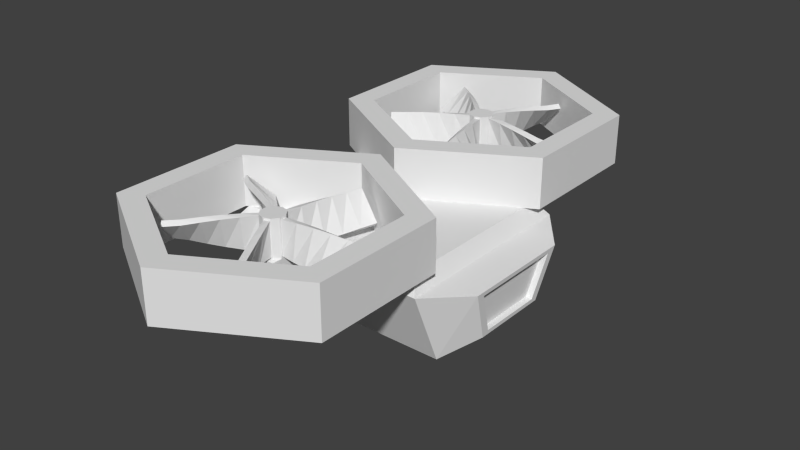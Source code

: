 # Source: Drone.blend  (saved by Blender 2.76.0; exported with 4.5.12 LTS)
import bpy
from mathutils import Matrix  # noqa: F401  (used for matrix-valued properties, if any)

bpy.ops.wm.read_factory_settings(use_empty=True)
scene = bpy.context.scene
scene.name = 'Scene'

# ---- collections
col_collection_1 = bpy.data.collections.new('Collection 1'); scene.collection.children.link(col_collection_1)

# ---- world
world_world = bpy.data.worlds.new('World'); scene.world = world_world
world_world.color = (0.05088, 0.05088, 0.05088)
world_world.use_sun_shadow = False
world_world.sun_shadow_jitter_overblur = 0.0
world_world.cycles.sampling_method = 'MANUAL'
world_world.cycles.sample_map_resolution = 256

# ---- meshes
me_cylinder_003 = bpy.data.meshes.new('Cylinder.003')
me_cylinder_003.from_pydata([(0.03236, 0.05263, 0.008619), (0.1324, 0.05222, 0.01082), (0.1825, -0.04037, -0.03485), (0.1825, -0.04938, -0.02015), (0.1825, 0.04037, 0.03485), (0.2325, 0.04488, 0.02882), (0.2325, -0.04488, -0.02882), (0.2325, 0.03334, 0.04163), (0.2825, -0.02959, -0.04437), (0.2825, -0.04219, -0.03262), (0.0182, -0.05263, 0.02811), (0.0182, 0.05263, 0.02811), (0.001802, 0.05263, 0.03344), (0.0244, 0.05332, 0.07871), (0.02652, -0.05332, 0.07802), (0.06652, -0.04604, 0.1176), (0.03063, 0.05222, 0.1293), (0.05121, -0.05222, 0.1226), (0.01533, 0.04604, 0.1343), (0.07555, -0.04938, 0.1673), (0.02324, 0.04037, 0.1843), (0.04444, 0.04488, 0.23), (0.05629, 0.04219, 0.2788), (0.1183, -0.04219, 0.2586), (-0.02111, -0.05263, 0.02599), (-0.02111, 0.05263, 0.02599), (-0.03125, -0.05263, 0.01205), (-0.03125, 0.05263, 0.01205), (-0.07728, 0.05018, 0.03381), (-0.09132, -0.04604, 0.09961), (-0.1135, 0.05222, 0.06909), (-0.1595, 0.04938, 0.09094), (-0.1358, -0.04938, 0.1236), (-0.1681, 0.04037, 0.07905), (-0.1636, -0.03334, 0.1703), (-0.2126, 0.03334, 0.103), (-0.2025, -0.02959, 0.202), (-0.2477, 0.04219, 0.1397), (-0.2547, 0.02959, 0.1302), (-0.03125, 0.05263, -0.01205), (-0.066, 0.05332, -0.04933), (-0.06731, -0.05332, -0.04753), (-0.123, -0.04604, -0.05607), (-0.09132, 0.04604, -0.09961), (-0.1681, -0.04037, -0.07905), (-0.1358, 0.04938, -0.1236), (-0.1595, -0.04938, -0.09094), (-0.2126, -0.03334, -0.103), (-0.1712, 0.04488, -0.16), (-0.205, -0.04488, -0.1133), (-0.1636, 0.03334, -0.1703), (-0.2547, -0.02959, -0.1302), (-0.2094, 0.04219, -0.1925), (-0.2477, -0.04219, -0.1397), (-0.2025, 0.02959, -0.202), (0.001802, -0.05263, -0.03344), (0.001802, 0.05263, -0.03344), (0.0182, 0.05263, -0.02811), (0.008278, -0.05018, -0.08394), (0.02652, 0.05332, -0.07802), (0.01533, -0.04604, -0.1343), (0.08953, 0.04037, -0.1628), (0.04444, -0.04488, -0.23), (0.04511, -0.02959, -0.2824), (0.1183, 0.04219, -0.2586), (0.05629, -0.04219, -0.2788), (3.118e-08, 0.05876, 0.03742), (0.03559, -0.05876, 0.01156), (0.03559, 0.05876, 0.01156), (0.03559, 0.05876, -0.01156), (2.791e-08, -0.05876, -0.03742), (2.791e-08, 0.05876, -0.03742), (-0.022, 0.05876, -0.03028), (-0.03559, -0.05876, 0.01156), (-0.03559, 0.05876, 0.01156), (-0.022, -0.05876, 0.03028), (0.03236, -0.05263, -0.008619), (0.03236, 0.05263, -0.008619), (0.03236, -0.05263, 0.008619), (0.08239, -0.05018, -0.01807), (0.08239, 0.05332, 0.001117), (0.08239, -0.05332, -0.001117), (0.08239, 0.05018, 0.01807), (0.1324, -0.04604, -0.02691), (0.1324, -0.05222, -0.01082), (0.1324, 0.04604, 0.02691), (0.1825, 0.04938, 0.02015), (0.2325, -0.03334, -0.04163), (0.2825, 0.04219, 0.03262), (0.2825, 0.02959, 0.04437), (0.001802, -0.05263, 0.03344), (0.04264, -0.05018, 0.07278), (0.008278, 0.05018, 0.08394), (0.08953, -0.04037, 0.1628), (0.03722, 0.04938, 0.1798), (0.1114, -0.03334, 0.2083), (0.09925, -0.04488, 0.2122), (0.03226, 0.03334, 0.234), (0.1295, -0.02959, 0.255), (0.04511, 0.02959, 0.2824), (-0.05604, -0.05018, 0.06305), (-0.06731, 0.05332, 0.04753), (-0.066, -0.05332, 0.04933), (-0.1008, -0.05222, 0.08659), (-0.123, 0.04604, 0.05607), (-0.1271, -0.04037, 0.1354), (-0.205, 0.04488, 0.1133), (-0.1712, -0.04488, 0.16), (-0.2094, -0.04219, 0.1925), (-0.03125, -0.05263, -0.01205), (-0.02111, -0.05263, -0.02599), (-0.02111, 0.05263, -0.02599), (-0.07728, -0.05018, -0.03381), (-0.05604, 0.05018, -0.06305), (-0.1008, 0.05222, -0.08659), (-0.1135, -0.05222, -0.06909), (-0.1271, 0.04037, -0.1354), (0.0182, -0.05263, -0.02811), (0.0244, -0.05332, -0.07871), (0.04264, 0.05018, -0.07278), (0.05121, 0.05222, -0.1226), (0.03063, -0.05222, -0.1293), (0.06652, 0.04604, -0.1176), (0.02324, -0.04037, -0.1843), (0.07555, 0.04938, -0.1673), (0.03722, -0.04938, -0.1798), (0.03226, -0.03334, -0.234), (0.09925, 0.04488, -0.2122), (0.1114, 0.03334, -0.2083), (0.1295, 0.02959, -0.255), (3.118e-08, -0.05876, 0.03742), (0.022, -0.05876, 0.03028), (0.022, 0.05876, 0.03028), (0.03559, -0.05876, -0.01156), (0.022, -0.05876, -0.03028), (0.022, 0.05876, -0.03028), (-0.022, -0.05876, -0.03028), (-0.03559, -0.05876, -0.01156), (-0.03559, 0.05876, -0.01156), (-0.022, 0.05876, 0.03028)], [], [(4, 3, 6, 7), (18, 17, 19, 20), (25, 24, 26, 27), (44, 47, 49, 46), (47, 51, 53, 49), (52, 51, 47, 48), (50, 49, 53, 54), (48, 47, 44, 45), (52, 48, 50, 54), (53, 51, 52, 54), (59, 58, 55, 56), (80, 79, 76, 77), (76, 79, 81, 78), (79, 83, 84, 81), (82, 81, 84, 85), (127, 126, 123, 124), (119, 118, 121, 122), (77, 76, 78, 0), (0, 78, 81, 82), (80, 77, 0, 82), (1, 80, 82, 85), (85, 84, 3, 4), (83, 2, 3, 84), (2, 87, 6, 3), (87, 8, 9, 6), (88, 8, 87, 5), (86, 1, 85, 4), (7, 6, 9, 89), (5, 86, 4, 7), (5, 87, 2, 86), (1, 83, 79, 80), (88, 5, 7, 89), (9, 8, 88, 89), (86, 2, 83, 1), (11, 10, 90, 12), (12, 90, 14, 92), (13, 91, 10, 11), (10, 91, 14, 90), (13, 11, 12, 92), (16, 13, 92, 18), (15, 93, 19, 17), (93, 95, 96, 19), (95, 98, 23, 96), (22, 98, 95, 21), (94, 16, 18, 20), (97, 96, 23, 99), (21, 94, 20, 97), (20, 19, 96, 97), (21, 95, 93, 94), (91, 15, 17, 14), (16, 15, 91, 13), (22, 21, 97, 99), (23, 98, 22, 99), (94, 93, 15, 16), (92, 14, 17, 18), (27, 26, 102, 28), (101, 100, 24, 25), (24, 100, 102, 26), (101, 25, 27, 28), (30, 101, 28, 104), (104, 103, 32, 33), (29, 105, 32, 103), (105, 34, 107, 32), (34, 36, 108, 107), (37, 36, 34, 106), (31, 30, 104, 33), (35, 107, 108, 38), (106, 31, 33, 35), (33, 32, 107, 35), (106, 34, 105, 31), (100, 29, 103, 102), (30, 29, 100, 101), (37, 106, 35, 38), (108, 36, 37, 38), (31, 105, 29, 30), (28, 102, 103, 104), (39, 109, 110, 111), (111, 110, 41, 113), (40, 112, 109, 39), (109, 112, 41, 110), (40, 39, 111, 113), (114, 40, 113, 43), (43, 115, 46, 116), (42, 44, 46, 115), (45, 114, 43, 116), (48, 45, 116, 50), (116, 46, 49, 50), (112, 42, 115, 41), (114, 42, 112, 40), (45, 44, 42, 114), (113, 41, 115, 43), (56, 55, 117, 57), (57, 117, 118, 119), (55, 58, 118, 117), (59, 56, 57, 119), (120, 59, 119, 122), (122, 121, 125, 61), (60, 123, 125, 121), (123, 126, 62, 125), (126, 63, 65, 62), (64, 63, 126, 127), (124, 120, 122, 61), (128, 62, 65, 129), (127, 124, 61, 128), (61, 125, 62, 128), (58, 60, 121, 118), (120, 60, 58, 59), (64, 127, 128, 129), (65, 63, 64, 129), (124, 123, 60, 120), (130, 131, 132, 66), (131, 67, 68, 132), (67, 133, 69, 68), (133, 134, 135, 69), (134, 70, 71, 135), (70, 136, 72, 71), (136, 137, 138, 72), (137, 73, 74, 138), (132, 68, 69, 135, 71, 72, 138, 74, 139, 66), (75, 130, 66, 139), (73, 75, 139, 74), (130, 75, 73, 137, 136, 70, 134, 133, 67, 131)])
me_cylinder_003.use_remesh_preserve_volume = False
me_cylinder_003.use_remesh_preserve_attributes = False
me_cylinder_003.use_mirror_vertex_groups = False
me_cylinder_003.update()
me_cube_003 = bpy.data.meshes.new('Cube.003')
me_cube_003.from_pydata([(0.4364, -0.1187, -0.2524), (0.4215, -0.2514, -0.1756), (0.4364, -0.1187, 0.2524), (0.4215, -0.2514, 0.1756), (0.4364, -0.1187, 8.703e-09), (0.4215, -0.2514, 1.844e-08)], [], [(0, 4, 5, 1), (2, 3, 5, 4)])
me_cube_003.use_remesh_preserve_volume = False
me_cube_003.use_remesh_preserve_attributes = False
me_cube_003.use_mirror_vertex_groups = False
me_cube_003.update()
me_cube_001 = bpy.data.meshes.new('Cube.001')
me_cube_001.from_pydata([(-0.3236, -0.3264, -0.363), (-0.3236, -0.09389, -0.5218), (0.3538, -0.3264, -0.363), (0.3538, -0.09389, -0.5218), (0.4568, -0.1067, -0.3037), (0.4388, -0.2665, -0.2113), (-0.2873, -0.04603, -0.4568), (0.3229, -0.04603, -0.4568), (0.4552, -0.1202, -0.2524), (0.4403, -0.253, -0.1756), (0.4364, -0.1187, -0.2524), (0.4215, -0.2514, -0.1756), (-0.03398, -0.08248, -0.4581), (-0.03398, -0.05744, -0.4581), (-0.03398, -0.07782, -0.7658), (-0.03398, -0.05744, -0.8303), (0.03567, -0.08248, -0.4581), (0.03567, -0.05744, -0.4581), (0.03567, -0.07782, -0.7658), (0.03567, -0.05744, -0.8303), (-0.03398, -0.05744, -0.6833), (-0.03398, -0.08248, -0.6833), (0.03567, -0.05744, -0.6833), (0.03567, -0.08248, -0.6833), (-0.03398, -0.02648, -0.6833), (-0.03398, -0.02648, -0.8303), (0.03567, -0.02648, -0.8303), (0.03567, -0.02648, -0.6833), (-0.3236, -0.3264, 0.363), (-0.3236, -0.09389, 0.5218), (0.3538, -0.3264, 0.363), (0.3538, -0.09389, 0.5218), (0.4568, -0.1067, 0.3037), (0.4388, -0.2665, 0.2113), (-0.2873, -0.04603, 0.4568), (0.3229, -0.04603, 0.4568), (0.4552, -0.1202, 0.2524), (0.4403, -0.253, 0.1756), (0.4364, -0.1187, 0.2524), (0.4215, -0.2514, 0.1756), (-0.3236, -0.09389, 6.887e-09), (-0.3236, -0.3264, 2.394e-08), (0.3538, -0.09389, 6.887e-09), (0.3538, -0.3264, 2.394e-08), (0.4568, -0.1067, 7.823e-09), (0.4388, -0.2665, 1.955e-08), (-0.2873, -0.04603, 3.377e-09), (0.3229, -0.04603, 3.377e-09), (0.4552, -0.1202, 8.815e-09), (0.4403, -0.253, 1.855e-08), (0.4364, -0.1187, 8.703e-09), (0.4215, -0.2514, 1.844e-08), (-0.03398, -0.08248, 0.4581), (-0.03398, -0.05744, 0.4581), (-0.03398, -0.07782, 0.7658), (-0.03398, -0.05744, 0.8303), (0.03567, -0.08248, 0.4581), (0.03567, -0.05744, 0.4581), (0.03567, -0.07782, 0.7658), (0.03567, -0.05744, 0.8303), (-0.03398, -0.05744, 0.6833), (-0.03398, -0.08248, 0.6833), (0.03567, -0.05744, 0.6833), (0.03567, -0.08248, 0.6833), (-0.03398, -0.02648, 0.6833), (-0.03398, -0.02648, 0.8303), (0.03567, -0.02648, 0.8303), (0.03567, -0.02648, 0.6833)], [], [(40, 1, 0, 41), (1, 3, 2, 0), (41, 0, 2, 43), (42, 3, 7, 47), (43, 2, 5, 45), (2, 3, 4, 5), (47, 7, 6, 46), (3, 1, 6, 7), (49, 9, 11, 51), (5, 4, 8, 9), (45, 5, 9, 49), (9, 8, 10, 11), (8, 48, 50, 10), (4, 44, 48, 8), (1, 40, 46, 6), (3, 42, 44, 4), (20, 15, 14, 21), (15, 19, 18, 14), (22, 17, 16, 23), (17, 13, 12, 16), (21, 14, 18, 23), (20, 22, 27, 24), (17, 22, 20, 13), (12, 21, 23, 16), (19, 22, 23, 18), (13, 20, 21, 12), (27, 26, 25, 24), (22, 19, 26, 27), (15, 20, 24, 25), (19, 15, 25, 26), (40, 41, 28, 29), (29, 28, 30, 31), (41, 43, 30, 28), (42, 47, 35, 31), (43, 45, 33, 30), (30, 33, 32, 31), (47, 46, 34, 35), (31, 35, 34, 29), (49, 51, 39, 37), (33, 37, 36, 32), (45, 49, 37, 33), (37, 39, 38, 36), (36, 38, 50, 48), (32, 36, 48, 44), (29, 34, 46, 40), (31, 32, 44, 42), (60, 61, 54, 55), (55, 54, 58, 59), (62, 63, 56, 57), (57, 56, 52, 53), (61, 63, 58, 54), (60, 64, 67, 62), (57, 53, 60, 62), (52, 56, 63, 61), (59, 58, 63, 62), (53, 52, 61, 60), (67, 64, 65, 66), (62, 67, 66, 59), (55, 65, 64, 60), (59, 66, 65, 55)])
me_cube_001.use_remesh_preserve_volume = False
me_cube_001.use_remesh_preserve_attributes = False
me_cube_001.use_mirror_vertex_groups = False
me_cube_001.update()
me_cylinder_001 = bpy.data.meshes.new('Cylinder.001')
me_cylinder_001.from_pydata([(0.03236, -0.05263, 0.008619), (0.03236, 0.05263, 0.008619), (0.08239, 0.05332, -0.001117), (0.08239, 0.05018, -0.01807), (0.1324, -0.04604, 0.02691), (0.1825, -0.04037, 0.03485), (0.2325, -0.03334, 0.04163), (0.2325, -0.04488, 0.02882), (0.2325, 0.03334, -0.04163), (0.2825, -0.02959, 0.04437), (0.2825, 0.04219, -0.03262), (0.2825, 0.02959, -0.04437), (0.0182, -0.05263, -0.02811), (0.0182, 0.05263, -0.02811), (0.001802, -0.05263, -0.03344), (0.001802, 0.05263, -0.03344), (0.03063, 0.05222, -0.1293), (0.05121, -0.05222, -0.1226), (0.03722, 0.04938, -0.1798), (0.07555, -0.04938, -0.1673), (0.02324, 0.04037, -0.1843), (0.09925, -0.04488, -0.2122), (-0.02111, -0.05263, -0.02599), (-0.02111, 0.05263, -0.02599), (-0.06731, 0.05332, -0.04753), (-0.09132, -0.04604, -0.09961), (-0.1008, -0.05222, -0.08659), (-0.1636, -0.03334, -0.1703), (-0.205, 0.04488, -0.1133), (-0.2477, 0.04219, -0.1397), (-0.03125, 0.05263, 0.01205), (-0.02111, -0.05263, 0.02599), (-0.06731, -0.05332, 0.04753), (-0.123, -0.04604, 0.05607), (-0.1008, 0.05222, 0.08659), (-0.09132, 0.04604, 0.09961), (-0.1358, 0.04938, 0.1236), (-0.2126, -0.03334, 0.103), (-0.1712, 0.04488, 0.16), (-0.2547, -0.02959, 0.1302), (-0.2094, 0.04219, 0.1925), (-0.2477, -0.04219, 0.1397), (0.001802, -0.05263, 0.03344), (0.001802, 0.05263, 0.03344), (0.0182, -0.05263, 0.02811), (0.0182, 0.05263, 0.02811), (0.008278, -0.05018, 0.08394), (0.01533, -0.04604, 0.1343), (0.05121, 0.05222, 0.1226), (0.02324, -0.04037, 0.1843), (0.03722, -0.04938, 0.1798), (0.08953, 0.04037, 0.1628), (0.03226, -0.03334, 0.234), (0.09925, 0.04488, 0.2122), (0.04444, -0.04488, 0.23), (0.1114, 0.03334, 0.2083), (0.04511, -0.02959, 0.2824), (0.1183, 0.04219, 0.2586), (0.05629, -0.04219, 0.2788), (0.03559, -0.05876, -0.01156), (0.03559, 0.05876, -0.01156), (-0.03559, -0.05876, 0.01156), (-0.03559, 0.05876, 0.01156), (-0.03559, -0.05876, -0.01156), (-0.03559, 0.05876, -0.01156), (-0.022, -0.05876, -0.03028), (-0.022, 0.05876, -0.03028), (0.03236, -0.05263, -0.008619), (0.03236, 0.05263, -0.008619), (0.08239, -0.05018, 0.01807), (0.08239, -0.05332, 0.001117), (0.1324, 0.05222, -0.01082), (0.1324, -0.05222, 0.01082), (0.1324, 0.04604, -0.02691), (0.1825, 0.04938, -0.02015), (0.1825, -0.04938, 0.02015), (0.1825, 0.04037, -0.03485), (0.2325, 0.04488, -0.02882), (0.2825, -0.04219, 0.03262), (0.04264, -0.05018, -0.07278), (0.0244, 0.05332, -0.07871), (0.02652, -0.05332, -0.07802), (0.008278, 0.05018, -0.08394), (0.06652, -0.04604, -0.1176), (0.01533, 0.04604, -0.1343), (0.08953, -0.04037, -0.1628), (0.1114, -0.03334, -0.2083), (0.04444, 0.04488, -0.23), (0.03226, 0.03334, -0.234), (0.1295, -0.02959, -0.255), (0.05629, 0.04219, -0.2788), (0.1183, -0.04219, -0.2586), (0.04511, 0.02959, -0.2824), (-0.03125, -0.05263, -0.01205), (-0.03125, 0.05263, -0.01205), (-0.05604, -0.05018, -0.06305), (-0.066, -0.05332, -0.04933), (-0.07728, 0.05018, -0.03381), (-0.1135, 0.05222, -0.06909), (-0.123, 0.04604, -0.05607), (-0.1271, -0.04037, -0.1354), (-0.1595, 0.04938, -0.09094), (-0.1358, -0.04938, -0.1236), (-0.1681, 0.04037, -0.07905), (-0.1712, -0.04488, -0.16), (-0.2126, 0.03334, -0.103), (-0.2025, -0.02959, -0.202), (-0.2094, -0.04219, -0.1925), (-0.2547, 0.02959, -0.1302), (-0.03125, -0.05263, 0.01205), (-0.02111, 0.05263, 0.02599), (-0.07728, -0.05018, 0.03381), (-0.066, 0.05332, 0.04933), (-0.05604, 0.05018, 0.06305), (-0.1135, -0.05222, 0.06909), (-0.1681, -0.04037, 0.07905), (-0.1595, -0.04938, 0.09094), (-0.1271, 0.04037, 0.1354), (-0.205, -0.04488, 0.1133), (-0.1636, 0.03334, 0.1703), (-0.2025, 0.02959, 0.202), (0.02652, 0.05332, 0.07802), (0.0244, -0.05332, 0.07871), (0.04264, 0.05018, 0.07278), (0.03063, -0.05222, 0.1293), (0.06652, 0.04604, 0.1176), (0.07555, 0.04938, 0.1673), (0.1295, 0.02959, 0.255), (3.118e-08, -0.05876, -0.03742), (3.118e-08, 0.05876, -0.03742), (0.022, -0.05876, -0.03028), (0.022, 0.05876, -0.03028), (0.03559, -0.05876, 0.01156), (0.03559, 0.05876, 0.01156), (0.022, -0.05876, 0.03028), (0.022, 0.05876, 0.03028), (2.791e-08, -0.05876, 0.03742), (2.791e-08, 0.05876, 0.03742), (-0.022, -0.05876, 0.03028), (-0.022, 0.05876, 0.03028)], [], [(13, 15, 14, 12), (40, 38, 37, 39), (43, 45, 44, 42), (49, 50, 54, 52), (52, 54, 58, 56), (57, 53, 52, 56), (51, 55, 54, 50), (61, 62, 64, 63), (63, 64, 66, 65), (73, 76, 75, 72), (74, 76, 73, 71), (90, 87, 86, 89), (90, 92, 88, 87), (91, 92, 90, 89), (94, 97, 96, 93), (101, 103, 99, 98), (105, 108, 107, 104), (103, 105, 104, 102), (117, 119, 118, 116), (123, 125, 124, 122), (128, 129, 131, 130), (132, 133, 135, 134), (134, 135, 137, 136), (136, 137, 139, 138), (1, 68, 67, 0), (68, 3, 70, 67), (2, 1, 0, 69), (0, 67, 70, 69), (2, 3, 68, 1), (71, 73, 3, 2), (4, 72, 75, 5), (5, 75, 7, 6), (6, 7, 78, 9), (10, 77, 6, 9), (8, 11, 78, 7), (77, 8, 76, 74), (76, 8, 7, 75), (77, 74, 5, 6), (69, 70, 72, 4), (71, 2, 69, 4), (10, 11, 8, 77), (78, 11, 10, 9), (74, 71, 4, 5), (3, 73, 72, 70), (15, 82, 81, 14), (80, 13, 12, 79), (12, 14, 81, 79), (80, 82, 15, 13), (16, 84, 82, 80), (84, 20, 19, 17), (83, 17, 19, 85), (85, 19, 21, 86), (86, 21, 91, 89), (18, 20, 84, 16), (88, 92, 91, 21), (87, 88, 20, 18), (20, 88, 21, 19), (87, 18, 85, 86), (79, 81, 17, 83), (16, 80, 79, 83), (18, 16, 83, 85), (82, 84, 17, 81), (23, 94, 93, 22), (24, 23, 22, 95), (22, 93, 96, 95), (24, 97, 94, 23), (98, 99, 97, 24), (99, 103, 102, 26), (25, 26, 102, 100), (100, 102, 104, 27), (27, 104, 107, 106), (29, 28, 27, 106), (28, 105, 103, 101), (28, 101, 100, 27), (95, 96, 26, 25), (98, 24, 95, 25), (29, 108, 105, 28), (107, 108, 29, 106), (101, 98, 25, 100), (97, 99, 26, 96), (30, 110, 31, 109), (110, 113, 32, 31), (112, 30, 109, 111), (109, 31, 32, 111), (112, 113, 110, 30), (34, 35, 113, 112), (35, 117, 116, 114), (33, 114, 116, 115), (115, 116, 118, 37), (37, 118, 41, 39), (36, 117, 35, 34), (119, 120, 41, 118), (38, 119, 117, 36), (38, 36, 115, 37), (111, 32, 114, 33), (34, 112, 111, 33), (40, 120, 119, 38), (41, 120, 40, 39), (36, 34, 33, 115), (113, 35, 114, 32), (45, 123, 122, 44), (121, 43, 42, 46), (42, 44, 122, 46), (121, 123, 45, 43), (48, 125, 123, 121), (125, 51, 50, 124), (47, 124, 50, 49), (126, 51, 125, 48), (55, 127, 58, 54), (53, 55, 51, 126), (53, 126, 49, 52), (46, 122, 124, 47), (48, 121, 46, 47), (57, 127, 55, 53), (58, 127, 57, 56), (126, 48, 47, 49), (130, 131, 60, 59), (59, 60, 133, 132), (138, 139, 62, 61), (131, 129, 66, 64, 62, 139, 137, 135, 133, 60), (65, 66, 129, 128), (128, 130, 59, 132, 134, 136, 138, 61, 63, 65)])
me_cylinder_001.use_remesh_preserve_volume = False
me_cylinder_001.use_remesh_preserve_attributes = False
me_cylinder_001.use_mirror_vertex_groups = False
me_cylinder_001.update()
me_cylinder = bpy.data.meshes.new('Cylinder')
me_cylinder.from_pydata([(0.0, -0.07951, 0.02966), (0.0, 0.07951, 0.02966), (0.364, -0.07951, 0.2398), (0.364, 0.07951, 0.2398), (0.364, -0.07951, 0.6602), (0.364, 0.07951, 0.6602), (-2.98e-08, -0.07951, 0.8703), (-2.98e-08, 0.07951, 0.8703), (-0.364, -0.07951, 0.6602), (-0.364, 0.07951, 0.6602), (-0.364, -0.07951, 0.2398), (-0.364, 0.07951, 0.2398), (0.2944, 0.07951, 0.2801), (0.0, 0.07951, 0.1101), (0.2944, 0.07951, 0.6199), (-2.98e-08, 0.07951, 0.7899), (-0.2944, 0.07951, 0.6199), (-0.2944, 0.07951, 0.2801), (0.2944, -0.07951, 0.2801), (0.0, -0.07951, 0.1101), (0.2944, -0.07951, 0.6199), (-2.98e-08, -0.07951, 0.7899), (-0.2944, -0.07951, 0.6199), (-0.2944, -0.07951, 0.2801), (0.0, -0.07951, -0.02966), (0.0, 0.07951, -0.02966), (0.364, -0.07951, -0.2398), (0.364, 0.07951, -0.2398), (0.364, -0.07951, -0.6602), (0.364, 0.07951, -0.6602), (-2.98e-08, -0.07951, -0.8703), (-2.98e-08, 0.07951, -0.8703), (-0.364, -0.07951, -0.6602), (-0.364, 0.07951, -0.6602), (-0.364, -0.07951, -0.2398), (-0.364, 0.07951, -0.2398), (0.2944, 0.07951, -0.2801), (0.0, 0.07951, -0.1101), (0.2944, 0.07951, -0.6199), (-2.98e-08, 0.07951, -0.7899), (-0.2944, 0.07951, -0.6199), (-0.2944, 0.07951, -0.2801), (0.2944, -0.07951, -0.2801), (0.0, -0.07951, -0.1101), (0.2944, -0.07951, -0.6199), (-2.98e-08, -0.07951, -0.7899), (-0.2944, -0.07951, -0.6199), (-0.2944, -0.07951, -0.2801)], [], [(0, 1, 3, 2), (2, 3, 5, 4), (4, 5, 7, 6), (6, 7, 9, 8), (9, 7, 15, 16), (10, 11, 1, 0), (8, 9, 11, 10), (17, 16, 22, 23), (5, 3, 12, 14), (11, 9, 16, 17), (3, 1, 13, 12), (7, 5, 14, 15), (1, 11, 17, 13), (15, 14, 20, 21), (12, 13, 19, 18), (13, 17, 23, 19), (16, 15, 21, 22), (14, 12, 18, 20), (2, 4, 20, 18), (0, 2, 18, 19), (10, 0, 19, 23), (8, 10, 23, 22), (6, 8, 22, 21), (4, 6, 21, 20), (24, 26, 27, 25), (26, 28, 29, 27), (28, 30, 31, 29), (30, 32, 33, 31), (33, 40, 39, 31), (34, 24, 25, 35), (32, 34, 35, 33), (41, 47, 46, 40), (29, 38, 36, 27), (35, 41, 40, 33), (27, 36, 37, 25), (31, 39, 38, 29), (25, 37, 41, 35), (39, 45, 44, 38), (36, 42, 43, 37), (37, 43, 47, 41), (40, 46, 45, 39), (38, 44, 42, 36), (26, 42, 44, 28), (24, 43, 42, 26), (34, 47, 43, 24), (32, 46, 47, 34), (30, 45, 46, 32), (28, 44, 45, 30)])
me_cylinder.use_remesh_preserve_volume = False
me_cylinder.use_remesh_preserve_attributes = False
me_cylinder.use_mirror_vertex_groups = False
me_cylinder.update()

# ---- objects
ob_rotor_left = bpy.data.objects.new('Rotor_Left', me_cylinder_003)
ob_window = bpy.data.objects.new('Window', me_cube_003)
ob_body = bpy.data.objects.new('Body', me_cube_001)
ob_rotor_right = bpy.data.objects.new('Rotor_Right', me_cylinder_001)
ob_rotorframe = bpy.data.objects.new('RotorFrame', me_cylinder)

# ---- transforms, parenting, visibility, modifiers, constraints
ob_rotor_left.location = (3.725e-08, 0.45, -5.402e-08)
ob_rotor_left.rotation_euler = (1.571, -0.0, 0.0)
ob_rotor_left.lineart.crease_threshold = 0.0
ob_window.location = (0.0, 0.0, -0.03237)
ob_window.rotation_euler = (1.571, -0.0, 0.0)
ob_window.scale = (1.0, 1.0, 0.5959)
ob_window.lineart.crease_threshold = 0.0
ob_body.location = (0.0, 0.0, -0.03237)
ob_body.rotation_euler = (1.571, -0.0, 0.0)
ob_body.scale = (1.0, 1.0, 0.5959)
ob_body.lineart.crease_threshold = 0.0
ob_rotor_right.location = (3.725e-08, -0.45, 5.402e-08)
ob_rotor_right.rotation_euler = (1.571, -0.0, 0.0)
ob_rotor_right.lineart.crease_threshold = 0.0
ob_rotorframe.location = (0.0, 0.0, 0.0)
ob_rotorframe.rotation_euler = (1.571, -0.0, 0.0)
ob_rotorframe.lineart.crease_threshold = 0.0

# ---- collection membership
col_collection_1.objects.link(ob_rotor_left)
col_collection_1.objects.link(ob_window)
col_collection_1.objects.link(ob_body)
col_collection_1.objects.link(ob_rotor_right)
col_collection_1.objects.link(ob_rotorframe)

# ---- scene / render settings (as saved in the file)
scene.frame_start = 1; scene.frame_end = 250; scene.frame_set(1)
scene.render.engine = 'BLENDER_EEVEE_NEXT'
scene.render.resolution_percentage = 50
scene.render.dither_intensity = 0.0
scene.cycles.use_denoising = False
scene.cycles.samples = 10
scene.cycles.sampling_pattern = 'TABULATED_SOBOL'
scene.cycles.light_sampling_threshold = 0.0
scene.cycles.use_adaptive_sampling = False
scene.cycles.use_light_tree = False
scene.cycles.blur_glossy = 0.0
scene.cycles.pixel_filter_type = 'GAUSSIAN'
scene.cycles.sample_clamp_indirect = 0.0
scene.view_settings.view_transform = 'Standard'
bpy.context.view_layer.update()

# ---- added for rendering (the .blend has no active camera and no usable light): camera, sun
cam_auto = bpy.data.cameras.new('AutoCamera')
cam_auto.lens = 50.0
cam_auto.sensor_width = 36.0
cam_auto.clip_end = 1000.0
ob_auto_camera = bpy.data.objects.new('AutoCamera', cam_auto)
scene.collection.objects.link(ob_auto_camera)
ob_auto_camera.location = (1.87254, -2.1914, 1.32133)
ob_auto_camera.rotation_euler = (1.09748, -7.21219e-08, 0.694738)
scene.camera = ob_auto_camera
light_auto_sun = bpy.data.lights.new('AutoSun', 'SUN')
light_auto_sun.energy = 3.0
light_auto_sun.angle = 0.0523599
ob_auto_sun = bpy.data.objects.new('AutoSun', light_auto_sun)
scene.collection.objects.link(ob_auto_sun)
ob_auto_sun.rotation_euler = (0.872665, 0.174533, 0.523599)
bpy.context.view_layer.update()
